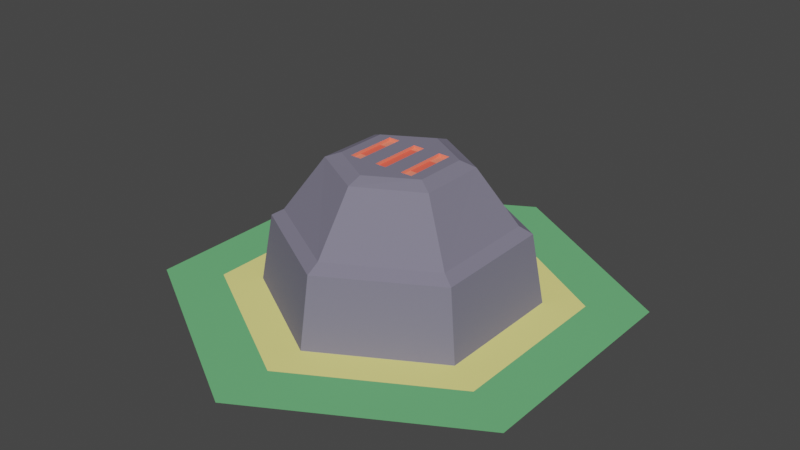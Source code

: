 # Source: basic_refinery.blend  (saved by Blender 4.0.36; exported with 4.5.12 LTS)
import bpy
from mathutils import Matrix  # noqa: F401  (used for matrix-valued properties, if any)

bpy.ops.wm.read_factory_settings(use_empty=True)
scene = bpy.context.scene
scene.name = 'Scene'

# ---- collections
col_collection_1 = bpy.data.collections.new('Collection 1'); scene.collection.children.link(col_collection_1)

# ---- materials (node trees are filled in below, after node groups)
mat_material = bpy.data.materials.new('Material')
mat_material.use_transparent_shadow = False
mat_material.diffuse_color = (0.2057, 0.1938, 0.2598, 1.0)
mat_material_004 = bpy.data.materials.new('Material.004')
mat_material_004.use_transparent_shadow = False
mat_material_004.diffuse_color = (0.9131, 0.8469, 0.2705, 1.0)
mat_material_005 = bpy.data.materials.new('Material.005')
mat_material_005.use_transparent_shadow = False
mat_material_005.diffuse_color = (0.1559, 0.4851, 0.2016, 1.0)
mat_material_003 = bpy.data.materials.new('Material.003')
mat_material_003.use_transparent_shadow = False
mat_material_003.diffuse_color = (1.0, 0.2582, 0.1651, 1.0)
mat_material_001 = bpy.data.materials.new('Material.001')
mat_material_001.use_transparent_shadow = False
mat_material_001.diffuse_color = (1.0, 0.1416, 0.09242, 1.0)
mat_material_002 = bpy.data.materials.new('Material.002')
mat_material_002.use_transparent_shadow = False
mat_material_002.diffuse_color = (1.0, 0.1416, 0.09242, 1.0)
mat_material_007 = bpy.data.materials.new('Material.007')
mat_material_007.use_transparent_shadow = False
mat_material_007.diffuse_color = (1.0, 0.1416, 0.09242, 1.0)

# ---- material node trees

# ---- world
world_world = bpy.data.worlds.new('World'); scene.world = world_world
world_world.use_nodes = True; world_world.node_tree.nodes.clear()
_N = world_world.node_tree.nodes; _L = world_world.node_tree.links
n0 = _N.new('ShaderNodeOutputWorld'); n0.name = 'World Output'; n0.location = (300, 300)
n1 = _N.new('ShaderNodeBackground'); n1.name = 'Background'; n1.location = (10, 300)
n1.inputs[0].default_value = (0.05088, 0.05088, 0.05088, 1.0)
_L.new(n1.outputs[0], n0.inputs[0])
n0.is_active_output = True
world_world.color = (0.05088, 0.05088, 0.05088)
world_world.use_sun_shadow = False
world_world.sun_shadow_jitter_overblur = 0.0

# ---- meshes
me_cylinder_006 = bpy.data.meshes.new('Cylinder.006')
me_cylinder_006.from_pydata([(-8.585e-06, 1.076, 2.086e-07), (5.641e-05, 0.8716, 0.2319), (0.9323, 0.5382, 2.086e-07), (0.3715, 0.2144, 0.4148), (0.9323, -0.5383, 2.086e-07), (0.3716, -0.2144, 0.4148), (-8.585e-06, -1.077, 2.086e-07), (2.259e-05, -0.8731, 0.2311), (-0.9323, -0.5383, 2.086e-07), (-0.371, -0.2143, 0.4147), (-0.9323, 0.5382, 2.086e-07), (-0.3709, 0.2143, 0.4146), (0.1911, 0.9756, 2.086e-07), (0.7494, 0.6533, 2.086e-07), (0.2063, 0.8737, 0.1219), (0.6535, 0.6156, 0.1218), (0.0009281, 0.976, 0.2116), (0.8489, -0.4884, 0.2088), (0.8452, 0.4892, 0.2115), (-0.8475, -0.4882, 0.2082), (2.306e-05, -0.9779, 0.2082), (-0.8477, 0.4906, 0.2088), (0.758, -0.443, 0.2306), (0.7548, 0.4366, 0.2328), (-0.7579, -0.4429, 0.2305), (-0.7548, 0.4366, 0.2327), (3.78e-05, -0.5512, 0.3995), (0.0002427, 0.4286, 0.4147), (0.4805, -0.2744, 0.397), (-0.4805, -0.2744, 0.397), (0.0002332, -0.4287, 0.4148), (3.959e-05, 0.5482, 0.3981), (0.4765, 0.275, 0.3965), (-0.4764, 0.275, 0.3965), (-0.1853, 0.2143, 0.4147), (-0.1854, -0.2143, 0.4147), (0.1859, -0.2144, 0.4148), (0.1859, 0.2143, 0.4148), (-0.2781, 0.2143, 0.4147), (-0.2782, -0.2143, 0.4147), (0.2787, -0.2144, 0.4148), (0.2787, 0.2144, 0.4148), (0.04664, 0.2143, 0.4148), (-0.04616, 0.2143, 0.4147), (-0.04617, -0.2144, 0.4147), (0.04665, -0.2144, 0.4148)], [], [(20, 6, 4, 17), (19, 8, 6, 20), (21, 10, 8, 19), (1, 23, 18, 16), (22, 7, 20, 17), (19, 24, 25, 21), (27, 3, 32, 31), (5, 30, 26, 28), (11, 27, 31, 33), (30, 9, 29, 26), (25, 1, 16, 21), (7, 24, 19, 20), (3, 5, 28, 32), (9, 11, 33, 29), (18, 23, 22, 17), (18, 15, 14, 16), (13, 15, 18, 2), (2, 18, 17, 4), (21, 16, 0, 10), (43, 42, 37, 41, 3, 27, 11, 38, 34), (41, 40, 5, 3), (45, 36, 37, 42), (35, 44, 43, 34), (9, 39, 38, 11), (7, 26, 29, 24), (22, 28, 26, 7), (32, 28, 22, 23), (1, 31, 32, 23), (25, 33, 31, 1), (33, 25, 24, 29), (0, 16, 14, 12), (45, 44, 35, 39, 9, 30, 5, 40, 36)])
me_cylinder_006.materials.append(mat_material)
me_cylinder_006.update()
me_cylinder_004 = bpy.data.meshes.new('Cylinder.004')
me_cylinder_004.from_pydata([(0.0, 1.0, 0.0), (0.866, 0.5, 0.0), (0.866, -0.5, 0.0), (0.0, -1.0, 0.0), (-0.866, -0.5, 0.0), (-0.866, 0.5, 0.0)], [], [(1, 0, 5, 4, 3, 2)])
me_cylinder_004.materials.append(mat_material_004)
me_cylinder_004.update()
me_cylinder_004.normals_split_custom_set([tuple(v) for v in zip(*[iter([0.0, 0.0, 1.0, 0.0, 0.0, 1.0, 0.0, 0.0, 1.0, 0.0, 0.0, 1.0, 0.0, 0.0, 1.0, 0.0, 0.0, 1.0])] * 3)])
me_cylinder_007 = bpy.data.meshes.new('Cylinder.007')
me_cylinder_007.from_pydata([(0.0, 0.75, 0.0), (0.0, 1.0, 0.0), (0.866, 0.5, 0.0), (0.6495, 0.375, 0.0), (0.866, -0.5, 0.0), (0.6495, -0.375, 0.0), (0.0, -1.0, 0.0), (0.0, -0.75, 0.0), (-0.866, -0.5, 0.0), (-0.6495, -0.375, 0.0), (-0.866, 0.5, 0.0), (-0.6495, 0.375, 0.0)], [], [(9, 8, 6, 7), (3, 2, 1, 0), (7, 6, 4, 5), (5, 4, 2, 3), (0, 1, 10, 11), (11, 10, 8, 9)])
me_cylinder_007.materials.append(mat_material_005)
me_cylinder_007.update()
me_cylinder_007.normals_split_custom_set([tuple(v) for v in zip(*[iter([0.0, 0.0, 1.0, 0.0, 0.0, 1.0, 0.0, 0.0, 1.0, 0.0, 0.0, 1.0, 0.0, 0.0, 1.0, 0.0, 0.0, 1.0, 0.0, 0.0, 1.0, 0.0, 0.0, 1.0, 0.0, 0.0, 1.0, 0.0, 0.0, 1.0, 0.0, 0.0, 1.0, 0.0, 0.0, 1.0, 0.0, 0.0, 1.0, 0.0, 0.0, 1.0, 0.0, 0.0, 1.0, 0.0, 0.0, 1.0, 0.0, 0.0, 1.0, 0.0, 0.0, 1.0, 0.0, 0.0, 1.0, 0.0, 0.0, 1.0, 0.0, 0.0, 1.0, 0.0, 0.0, 1.0, 0.0, 0.0, 1.0, 0.0, 0.0, 1.0])] * 3)])
me_cylinder_003 = bpy.data.meshes.new('Cylinder.003')
me_cylinder_003.from_pydata([(0.1911, 0.9756, 2.98e-07), (0.7494, 0.6533, 2.98e-07), (0.2063, 0.8737, 0.1219), (0.6535, 0.6156, 0.1218), (0.04673, 0.6875, 2.98e-07), (0.5663, 0.3875, 2.98e-07), (0.09124, 0.6808, 0.1219), (0.5384, 0.4227, 0.1219)], [], [(0, 2, 6, 4), (4, 6, 7, 5), (3, 1, 5, 7), (2, 3, 7, 6)])
me_cylinder_003.materials.append(mat_material_003)
me_cylinder_003.update()
me_cylinder_002 = bpy.data.meshes.new('Cylinder.002')
me_cylinder_002.from_pydata([(-0.1853, 0.2143, 0.4147), (-0.1854, -0.2143, 0.4147), (0.1859, -0.2144, 0.4148), (0.1859, 0.2143, 0.4148), (-0.2781, 0.2143, 0.4147), (-0.2782, -0.2143, 0.4147), (0.2787, -0.2144, 0.4148), (0.2787, 0.2144, 0.4148), (0.04664, 0.2143, 0.4148), (-0.04616, 0.2143, 0.4147), (-0.04617, -0.2144, 0.4147), (0.04665, -0.2144, 0.4148), (-0.2781, 0.2143, 0.4054), (-0.1853, 0.2143, 0.4054), (-0.2782, -0.2143, 0.4054), (-0.1854, -0.2143, 0.4054), (0.2788, -0.2144, 0.4055), (0.1859, -0.2144, 0.4055), (0.2787, 0.2144, 0.4055), (0.1859, 0.2143, 0.4055), (-0.04615, -0.2144, 0.4055), (0.04667, -0.2144, 0.4055), (0.04666, 0.2143, 0.4055), (-0.04614, 0.2142, 0.4054)], [], [(13, 12, 14, 15), (20, 21, 22, 23), (17, 16, 18, 19), (6, 7, 18, 16), (7, 3, 19, 18), (8, 9, 23, 22), (0, 4, 12, 13), (3, 2, 17, 19), (4, 5, 14, 12), (9, 10, 20, 23), (5, 1, 15, 14), (10, 11, 21, 20), (1, 0, 13, 15), (2, 6, 16, 17), (11, 8, 22, 21)])
me_cylinder_002.materials.append(mat_material_003)
me_cylinder_002.update()
me_cylinder_001 = bpy.data.meshes.new('Cylinder.001')
me_cylinder_001.from_pydata([(0.04664, 0.2143, 0.4153), (-0.04616, 0.2143, 0.4153), (-0.04617, -0.2144, 0.4153), (0.04665, -0.2144, 0.4153), (-0.04615, -0.2144, 0.406), (0.04667, -0.2144, 0.406), (0.04666, 0.2143, 0.406), (-0.04614, 0.2142, 0.406)], [], [(4, 5, 6, 7)])
me_cylinder_001.materials.append(mat_material_001)
me_cylinder_001.update()
me_cylinder_005 = bpy.data.meshes.new('Cylinder.005')
me_cylinder_005.from_pydata([(-0.1853, 0.2143, 0.4153), (-0.2781, 0.2143, 0.4153), (-0.2781, -0.2144, 0.4153), (-0.1853, -0.2144, 0.4153), (-0.2781, -0.2144, 0.406), (-0.1853, -0.2144, 0.406), (-0.1853, 0.2143, 0.406), (-0.2781, 0.2142, 0.406)], [], [(4, 5, 6, 7)])
me_cylinder_005.materials.append(mat_material_002)
me_cylinder_005.update()
me_cylinder_009 = bpy.data.meshes.new('Cylinder.009')
me_cylinder_009.from_pydata([(0.2787, 0.2143, 0.4153), (0.1859, 0.2143, 0.4153), (0.1859, -0.2144, 0.4153), (0.2788, -0.2144, 0.4153), (0.1859, -0.2144, 0.406), (0.2788, -0.2144, 0.406), (0.2788, 0.2143, 0.406), (0.186, 0.2142, 0.406)], [], [(4, 5, 6, 7)])
me_cylinder_009.materials.append(mat_material_007)
me_cylinder_009.update()

# ---- objects
ob_2_refinery = bpy.data.objects.new('2-refinery', me_cylinder_006)
ob_1_top = bpy.data.objects.new('1-top', me_cylinder_004)
ob_0_base = bpy.data.objects.new('0-base', me_cylinder_007)
ob_3_flame_front = bpy.data.objects.new('3-flame-front', me_cylinder_003)
ob_3_flame_top = bpy.data.objects.new('3-flame-top', me_cylinder_002)
ob_3_flame_top_anim = bpy.data.objects.new('3-flame-top-anim', me_cylinder_001)
ob_3_flame_top_anim_001 = bpy.data.objects.new('3-flame-top-anim.001', me_cylinder_005)
ob_3_flame_top_anim_003 = bpy.data.objects.new('3-flame-top-anim.003', me_cylinder_009)

# ---- transforms, parenting, visibility, modifiers, constraints
ob_2_refinery.location = (6.954e-10, 0.0, -5.431e-08)
ob_2_refinery.scale = (0.5381, 0.5381, 1.439)
ob_1_top.location = (0.0, 0.0, 0.0)
ob_1_top.scale = (0.75, 0.75, 3.0)
ob_0_base.location = (0.0, 0.0, 0.0)
ob_0_base.scale = (1.0, 1.0, 3.0)
ob_3_flame_front.location = (6.954e-10, 0.0, -5.431e-08)
ob_3_flame_front.scale = (0.5381, 0.5381, 1.439)
ob_3_flame_top.location = (6.954e-10, 0.0, -5.431e-08)
ob_3_flame_top.scale = (0.5381, 0.5381, 1.439)
ob_3_flame_top_anim.location = (6.965e-10, 0.0, -5.291e-09)
ob_3_flame_top_anim.scale = (0.5381, 0.4484, 1.439)
ob_3_flame_top_anim_001.location = (6.965e-10, 0.0, -5.431e-08)
ob_3_flame_top_anim_001.scale = (0.5381, 0.269, 1.439)
ob_3_flame_top_anim_003.location = (-8.147e-09, 0.0, -5.431e-08)
ob_3_flame_top_anim_003.scale = (0.5381, 0.269, 1.439)

# ---- collection membership
col_collection_1.objects.link(ob_2_refinery)
col_collection_1.objects.link(ob_1_top)
col_collection_1.objects.link(ob_0_base)
col_collection_1.objects.link(ob_3_flame_front)
col_collection_1.objects.link(ob_3_flame_top)
col_collection_1.objects.link(ob_3_flame_top_anim)
col_collection_1.objects.link(ob_3_flame_top_anim_001)
col_collection_1.objects.link(ob_3_flame_top_anim_003)

# ---- scene / render settings (as saved in the file)
scene.frame_start = 0; scene.frame_end = 10; scene.frame_set(3)
scene.render.engine = 'BLENDER_EEVEE_NEXT'
scene.cycles.sampling_pattern = 'TABULATED_SOBOL'
scene.cycles.use_light_tree = False
scene.view_settings.view_transform = 'Filmic'
bpy.context.view_layer.update()

# ---- added for rendering (the .blend has no active camera and no usable light): camera, sun
cam_auto = bpy.data.cameras.new('AutoCamera')
cam_auto.lens = 50.0
cam_auto.sensor_width = 36.0
cam_auto.clip_end = 1000.0
ob_auto_camera = bpy.data.objects.new('AutoCamera', cam_auto)
scene.collection.objects.link(ob_auto_camera)
ob_auto_camera.location = (2.50962, -3.01154, 2.30658)
ob_auto_camera.rotation_euler = (1.09748, -7.21219e-08, 0.694738)
scene.camera = ob_auto_camera
light_auto_sun = bpy.data.lights.new('AutoSun', 'SUN')
light_auto_sun.energy = 3.0
light_auto_sun.angle = 0.0523599
ob_auto_sun = bpy.data.objects.new('AutoSun', light_auto_sun)
scene.collection.objects.link(ob_auto_sun)
ob_auto_sun.rotation_euler = (0.872665, 0.174533, 0.523599)
bpy.context.view_layer.update()
